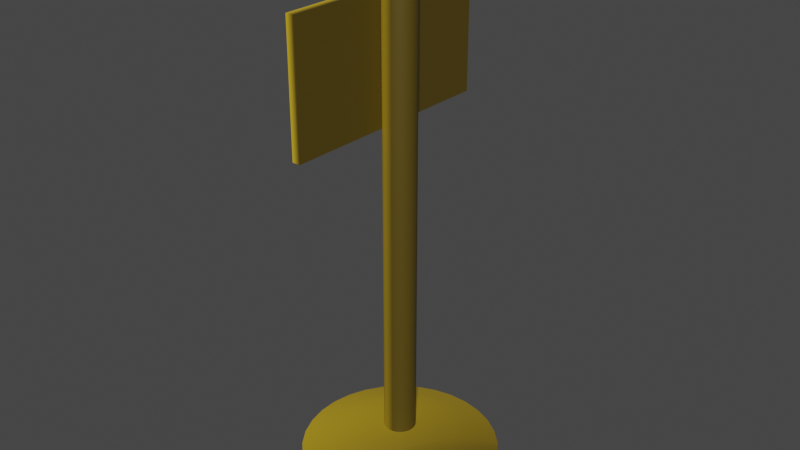 # Source: Yellow_Small_Sign.blend  (saved by Blender 3.1.7; exported with 4.5.12 LTS)
import bpy
from mathutils import Matrix  # noqa: F401  (used for matrix-valued properties, if any)

bpy.ops.wm.read_factory_settings(use_empty=True)
scene = bpy.context.scene
scene.name = 'Scene'

# ---- collections
col_collection = bpy.data.collections.new('Collection'); scene.collection.children.link(col_collection)

# ---- materials (node trees are filled in below, after node groups)
mat_material_001 = bpy.data.materials.new('Material.001')
mat_material_001.use_transparent_shadow = False
mat_material_002 = bpy.data.materials.new('Material.002')
mat_material_002.use_transparent_shadow = False
mat_material_003 = bpy.data.materials.new('Material.003')
mat_material_003.use_transparent_shadow = False

# ---- material node trees
mat_material_001.use_nodes = True; mat_material_001.node_tree.nodes.clear()
_N = mat_material_001.node_tree.nodes; _L = mat_material_001.node_tree.links
n0 = _N.new('ShaderNodeBsdfPrincipled'); n0.name = 'Principled BSDF'; n0.location = (10, 300)
n0.distribution = 'GGX'
n0.subsurface_method = 'RANDOM_WALK_SKIN'
n0.inputs[3].default_value = 1.45
n0.inputs[27].default_value = (0.0, 0.0, 0.0, 1.0)
n0.inputs[28].default_value = 1.0
n1 = _N.new('ShaderNodeOutputMaterial'); n1.name = 'Material Output'; n1.location = (300, 300)
n2 = _N.new('ShaderNodeValToRGB'); n2.name = 'ColorRamp'; n2.location = (-391, 227)
n2.color_ramp.interpolation = 'B_SPLINE'
while len(n2.color_ramp.elements) > 1: n2.color_ramp.elements.remove(n2.color_ramp.elements[-1])
n2.color_ramp.elements[0].position = 0.0; n2.color_ramp.elements[0].color = (0.8796, 0.5776, 0.02315, 1.0)
_e = n2.color_ramp.elements.new(0.6773); _e.color = (0.08681, 0.05941, 0.004374, 1.0)
n3 = _N.new('ShaderNodeTexGradient'); n3.name = 'Gradient Texture'; n3.location = (-627, 233)
_L.new(n0.outputs[0], n1.inputs[0])
_L.new(n3.outputs[0], n2.inputs[0])
_L.new(n2.outputs[0], n0.inputs[0])
n1.is_active_output = True
mat_material_002.use_nodes = True; mat_material_002.node_tree.nodes.clear()
_N = mat_material_002.node_tree.nodes; _L = mat_material_002.node_tree.links
n0 = _N.new('ShaderNodeBsdfPrincipled'); n0.name = 'Principled BSDF'; n0.location = (10, 300)
n0.distribution = 'GGX'
n0.subsurface_method = 'RANDOM_WALK_SKIN'
n0.inputs[3].default_value = 1.45
n0.inputs[27].default_value = (0.0, 0.0, 0.0, 1.0)
n0.inputs[28].default_value = 1.0
n1 = _N.new('ShaderNodeValToRGB'); n1.name = 'ColorRamp'; n1.location = (-391, 227)
while len(n1.color_ramp.elements) > 1: n1.color_ramp.elements.remove(n1.color_ramp.elements[-1])
n1.color_ramp.elements[0].position = 0.0; n1.color_ramp.elements[0].color = (0.8796, 0.5776, 0.02315, 1.0)
_e = n1.color_ramp.elements.new(0.6773); _e.color = (0.08681, 0.05941, 0.004374, 1.0)
n2 = _N.new('ShaderNodeTexGradient'); n2.name = 'Gradient Texture'; n2.location = (-627, 233)
n3 = _N.new('ShaderNodeOutputMaterial'); n3.name = 'Material Output'; n3.location = (300, 300)
_L.new(n0.outputs[0], n3.inputs[0])
_L.new(n2.outputs[0], n1.inputs[0])
_L.new(n1.outputs[0], n0.inputs[0])
n3.is_active_output = True
mat_material_003.use_nodes = True; mat_material_003.node_tree.nodes.clear()
_N = mat_material_003.node_tree.nodes; _L = mat_material_003.node_tree.links
n0 = _N.new('ShaderNodeBsdfPrincipled'); n0.name = 'Principled BSDF'; n0.location = (10, 300)
n0.distribution = 'GGX'
n0.subsurface_method = 'RANDOM_WALK_SKIN'
n0.inputs[3].default_value = 1.45
n0.inputs[27].default_value = (0.0, 0.0, 0.0, 1.0)
n0.inputs[28].default_value = 1.0
n1 = _N.new('ShaderNodeOutputMaterial'); n1.name = 'Material Output'; n1.location = (300, 300)
n2 = _N.new('ShaderNodeValToRGB'); n2.name = 'ColorRamp'; n2.location = (-368, 228)
n2.color_ramp.interpolation = 'B_SPLINE'
while len(n2.color_ramp.elements) > 1: n2.color_ramp.elements.remove(n2.color_ramp.elements[-1])
n2.color_ramp.elements[0].position = 0.0; n2.color_ramp.elements[0].color = (0.8796, 0.5776, 0.02315, 1.0)
_e = n2.color_ramp.elements.new(0.75); _e.color = (0.08681, 0.05941, 0.004374, 1.0)
n3 = _N.new('ShaderNodeTexGradient'); n3.name = 'Gradient Texture'; n3.location = (-604, 235)
_L.new(n0.outputs[0], n1.inputs[0])
_L.new(n3.outputs[0], n2.inputs[0])
_L.new(n2.outputs[0], n0.inputs[0])
n1.is_active_output = True

# ---- world
world_world = bpy.data.worlds.new('World'); scene.world = world_world
world_world.use_nodes = True; world_world.node_tree.nodes.clear()
_N = world_world.node_tree.nodes; _L = world_world.node_tree.links
n0 = _N.new('ShaderNodeOutputWorld'); n0.name = 'World Output'; n0.location = (300, 300)
n1 = _N.new('ShaderNodeBackground'); n1.name = 'Background'; n1.location = (10, 300)
n1.inputs[0].default_value = (0.05088, 0.05088, 0.05088, 1.0)
_L.new(n1.outputs[0], n0.inputs[0])
n0.is_active_output = True
world_world.color = (0.05088, 0.05088, 0.05088)
world_world.use_sun_shadow = False
world_world.sun_shadow_jitter_overblur = 0.0

# ---- meshes
me_sphere = bpy.data.meshes.new('Sphere')
me_sphere.from_pydata([(1.09e-08, 0.173, 0.8757), (1.832e-08, 0.3093, 0.8334), (2.147e-08, 0.4305, 0.7769), (0.03375, 0.1697, 0.8757), (0.06035, 0.3034, 0.8334), (0.08399, 0.4222, 0.7769), (0.0662, 0.1598, 0.8757), (0.1184, 0.2858, 0.8334), (0.1648, 0.3977, 0.7769), (0.09611, 0.1438, 0.8757), (0.1719, 0.2572, 0.8334), (0.2392, 0.358, 0.7769), (0.1223, 0.1223, 0.8757), (0.2187, 0.2187, 0.8334), (0.3044, 0.3044, 0.7769), (0.1438, 0.09611, 0.8757), (0.2572, 0.1719, 0.8334), (0.358, 0.2392, 0.7769), (0.1598, 0.0662, 0.8757), (0.2858, 0.1184, 0.8334), (0.3977, 0.1648, 0.7769), (0.1697, 0.03375, 0.8757), (0.3034, 0.06035, 0.8334), (0.4222, 0.08399, 0.7769), (0.173, -6.511e-08, 0.8757), (0.3093, -1.047e-07, 0.8334), (0.4305, -9.607e-08, 0.7769), (0.1697, -0.03375, 0.8757), (0.3034, -0.06035, 0.8334), (0.4222, -0.08399, 0.7769), (0.1598, -0.0662, 0.8757), (0.2858, -0.1184, 0.8334), (0.3977, -0.1648, 0.7769), (0.1438, -0.09611, 0.8757), (0.2572, -0.1719, 0.8334), (0.358, -0.2392, 0.7769), (0.1223, -0.1223, 0.8757), (0.2187, -0.2187, 0.8334), (0.3044, -0.3044, 0.7769), (0.09611, -0.1438, 0.8757), (0.1719, -0.2572, 0.8334), (0.2392, -0.358, 0.7769), (0.0662, -0.1598, 0.8757), (0.1184, -0.2858, 0.8334), (0.1648, -0.3977, 0.7769), (0.03375, -0.1697, 0.8757), (0.06035, -0.3034, 0.8334), (0.08399, -0.4222, 0.7769), (1.281e-08, -0.173, 0.8757), (-4.027e-09, -0.3093, 0.8334), (-2.882e-08, -0.4305, 0.7769), (-0.03375, -0.1697, 0.8757), (-0.06035, -0.3034, 0.8334), (-0.08399, -0.4222, 0.7769), (-0.0662, -0.1598, 0.8757), (-0.1184, -0.2858, 0.8334), (-0.1648, -0.3977, 0.7769), (-0.09611, -0.1438, 0.8757), (-0.1719, -0.2572, 0.8334), (-0.2392, -0.358, 0.7769), (-0.1223, -0.1223, 0.8757), (-0.2187, -0.2187, 0.8334), (-0.3044, -0.3044, 0.7769), (-0.1438, -0.09611, 0.8757), (-0.2572, -0.1719, 0.8334), (-0.358, -0.2392, 0.7769), (-7.534e-08, -1.183e-07, 0.8982), (-0.1598, -0.0662, 0.8757), (-0.2858, -0.1184, 0.8334), (-0.3977, -0.1648, 0.7769), (-0.1697, -0.03375, 0.8757), (-0.3034, -0.06035, 0.8334), (-0.4222, -0.08399, 0.7769), (-0.173, -6.841e-08, 0.8757), (-0.3093, -4.447e-08, 0.8334), (-0.4305, -3.692e-09, 0.7769), (-0.1697, 0.03375, 0.8757), (-0.3034, 0.06035, 0.8334), (-0.4222, 0.08399, 0.7769), (-0.1598, 0.0662, 0.8757), (-0.2858, 0.1184, 0.8334), (-0.3977, 0.1648, 0.7769), (-0.1438, 0.09611, 0.8757), (-0.2572, 0.1719, 0.8334), (-0.358, 0.2392, 0.7769), (-0.1223, 0.1223, 0.8757), (-0.2187, 0.2187, 0.8334), (-0.3044, 0.3044, 0.7769), (-0.09611, 0.1438, 0.8757), (-0.1719, 0.2572, 0.8334), (-0.2392, 0.358, 0.7769), (-0.0662, 0.1598, 0.8757), (-0.1184, 0.2858, 0.8334), (-0.1648, 0.3977, 0.7769), (-0.03375, 0.1697, 0.8757), (-0.06035, 0.3034, 0.8334), (-0.08399, 0.4222, 0.7769)], [], [(0, 66, 3), (1, 0, 3, 4), (2, 1, 4, 5), (3, 66, 6), (4, 3, 6, 7), (5, 4, 7, 8), (6, 66, 9), (7, 6, 9, 10), (8, 7, 10, 11), (9, 66, 12), (10, 9, 12, 13), (11, 10, 13, 14), (13, 12, 15, 16), (14, 13, 16, 17), (12, 66, 15), (15, 66, 18), (16, 15, 18, 19), (17, 16, 19, 20), (19, 18, 21, 22), (20, 19, 22, 23), (18, 66, 21), (21, 66, 24), (22, 21, 24, 25), (23, 22, 25, 26), (26, 25, 28, 29), (24, 66, 27), (25, 24, 27, 28), (27, 66, 30), (28, 27, 30, 31), (29, 28, 31, 32), (30, 66, 33), (31, 30, 33, 34), (32, 31, 34, 35), (33, 66, 36), (34, 33, 36, 37), (35, 34, 37, 38), (36, 66, 39), (37, 36, 39, 40), (38, 37, 40, 41), (39, 66, 42), (40, 39, 42, 43), (41, 40, 43, 44), (42, 66, 45), (43, 42, 45, 46), (44, 43, 46, 47), (45, 66, 48), (46, 45, 48, 49), (47, 46, 49, 50), (48, 66, 51), (49, 48, 51, 52), (50, 49, 52, 53), (52, 51, 54, 55), (53, 52, 55, 56), (51, 66, 54), (54, 66, 57), (55, 54, 57, 58), (56, 55, 58, 59), (59, 58, 61, 62), (57, 66, 60), (58, 57, 60, 61), (60, 66, 63), (61, 60, 63, 64), (62, 61, 64, 65), (65, 64, 68, 69), (63, 66, 67), (64, 63, 67, 68), (67, 66, 70), (68, 67, 70, 71), (69, 68, 71, 72), (70, 66, 73), (71, 70, 73, 74), (72, 71, 74, 75), (73, 66, 76), (74, 73, 76, 77), (75, 74, 77, 78), (76, 66, 79), (77, 76, 79, 80), (78, 77, 80, 81), (79, 66, 82), (80, 79, 82, 83), (81, 80, 83, 84), (82, 66, 85), (83, 82, 85, 86), (84, 83, 86, 87), (86, 85, 88, 89), (87, 86, 89, 90), (85, 66, 88), (88, 66, 91), (89, 88, 91, 92), (90, 89, 92, 93), (92, 91, 94, 95), (93, 92, 95, 96), (91, 66, 94), (94, 66, 0), (95, 94, 0, 1), (96, 95, 1, 2)])
me_sphere.polygons.foreach_set('use_smooth', [True] * 96)
_uv = me_sphere.uv_layers.new(name='UVMap')
_uv.uv.foreach_set('vector', [0.75, 0.9375, 0.7344, 1.0, 0.7188, 0.9375, 0.75, 0.875, 0.75, 0.9375, 0.7188, 0.9375, 0.7188, 0.875, 0.75, 0.8125, 0.75, 0.875, 0.7188, 0.875, 0.7188, 0.8125, 0.7188, 0.9375, 0.7031, 1.0, 0.6875, 0.9375, 0.7188, 0.875, 0.7188, 0.9375, 0.6875, 0.9375, 0.6875, 0.875, 0.7188, 0.8125, 0.7188, 0.875, 0.6875, 0.875, 0.6875, 0.8125, 0.6875, 0.9375, 0.6719, 1.0, 0.6562, 0.9375, 0.6875, 0.875, 0.6875, 0.9375, 0.6562, 0.9375, 0.6562, 0.875, 0.6875, 0.8125, 0.6875, 0.875, 0.6562, 0.875, 0.6562, 0.8125, 0.6562, 0.9375, 0.6406, 1.0, 0.625, 0.9375, 0.6562, 0.875, 0.6562, 0.9375, 0.625, 0.9375, 0.625, 0.875, 0.6562, 0.8125, 0.6562, 0.875, 0.625, 0.875, 0.625, 0.8125, 0.625, 0.875, 0.625, 0.9375, 0.5937, 0.9375, 0.5937, 0.875, 0.625, 0.8125, 0.625, 0.875, 0.5937, 0.875, 0.5938, 0.8125, 0.625, 0.9375, 0.6094, 1.0, 0.5937, 0.9375, 0.5937, 0.9375, 0.5781, 1.0, 0.5625, 0.9375, 0.5937, 0.875, 0.5937, 0.9375, 0.5625, 0.9375, 0.5625, 0.875, 0.5938, 0.8125, 0.5937, 0.875, 0.5625, 0.875, 0.5625, 0.8125, 0.5625, 0.875, 0.5625, 0.9375, 0.5312, 0.9375, 0.5312, 0.875, 0.5625, 0.8125, 0.5625, 0.875, 0.5312, 0.875, 0.5312, 0.8125, 0.5625, 0.9375, 0.5469, 1.0, 0.5312, 0.9375, 0.5312, 0.9375, 0.5156, 1.0, 0.5, 0.9375, 0.5312, 0.875, 0.5312, 0.9375, 0.5, 0.9375, 0.5, 0.875, 0.5312, 0.8125, 0.5312, 0.875, 0.5, 0.875, 0.5, 0.8125, 0.5, 0.8125, 0.5, 0.875, 0.4687, 0.875, 0.4687, 0.8125, 0.5, 0.9375, 0.4844, 1.0, 0.4687, 0.9375, 0.5, 0.875, 0.5, 0.9375, 0.4687, 0.9375, 0.4687, 0.875, 0.4687, 0.9375, 0.4531, 1.0, 0.4375, 0.9375, 0.4687, 0.875, 0.4687, 0.9375, 0.4375, 0.9375, 0.4375, 0.875, 0.4687, 0.8125, 0.4687, 0.875, 0.4375, 0.875, 0.4375, 0.8125, 0.4375, 0.9375, 0.4219, 1.0, 0.4062, 0.9375, 0.4375, 0.875, 0.4375, 0.9375, 0.4062, 0.9375, 0.4062, 0.875, 0.4375, 0.8125, 0.4375, 0.875, 0.4062, 0.875, 0.4062, 0.8125, 0.4062, 0.9375, 0.3906, 1.0, 0.375, 0.9375, 0.4062, 0.875, 0.4062, 0.9375, 0.375, 0.9375, 0.375, 0.875, 0.4062, 0.8125, 0.4062, 0.875, 0.375, 0.875, 0.375, 0.8125, 0.375, 0.9375, 0.3594, 1.0, 0.3437, 0.9375, 0.375, 0.875, 0.375, 0.9375, 0.3437, 0.9375, 0.3438, 0.875, 0.375, 0.8125, 0.375, 0.875, 0.3438, 0.875, 0.3438, 0.8125, 0.3437, 0.9375, 0.3281, 1.0, 0.3125, 0.9375, 0.3438, 0.875, 0.3437, 0.9375, 0.3125, 0.9375, 0.3125, 0.875, 0.3438, 0.8125, 0.3438, 0.875, 0.3125, 0.875, 0.3125, 0.8125, 0.3125, 0.9375, 0.2969, 1.0, 0.2812, 0.9375, 0.3125, 0.875, 0.3125, 0.9375, 0.2812, 0.9375, 0.2812, 0.875, 0.3125, 0.8125, 0.3125, 0.875, 0.2812, 0.875, 0.2812, 0.8125, 0.2812, 0.9375, 0.2656, 1.0, 0.25, 0.9375, 0.2812, 0.875, 0.2812, 0.9375, 0.25, 0.9375, 0.25, 0.875, 0.2812, 0.8125, 0.2812, 0.875, 0.25, 0.875, 0.25, 0.8125, 0.25, 0.9375, 0.2344, 1.0, 0.2188, 0.9375, 0.25, 0.875, 0.25, 0.9375, 0.2188, 0.9375, 0.2188, 0.875, 0.25, 0.8125, 0.25, 0.875, 0.2188, 0.875, 0.2188, 0.8125, 0.2188, 0.875, 0.2188, 0.9375, 0.1875, 0.9375, 0.1875, 0.875, 0.2188, 0.8125, 0.2188, 0.875, 0.1875, 0.875, 0.1875, 0.8125, 0.2188, 0.9375, 0.2031, 1.0, 0.1875, 0.9375, 0.1875, 0.9375, 0.1719, 1.0, 0.1563, 0.9375, 0.1875, 0.875, 0.1875, 0.9375, 0.1563, 0.9375, 0.1563, 0.875, 0.1875, 0.8125, 0.1875, 0.875, 0.1563, 0.875, 0.1562, 0.8125, 0.1562, 0.8125, 0.1563, 0.875, 0.125, 0.875, 0.125, 0.8125, 0.1563, 0.9375, 0.1406, 1.0, 0.125, 0.9375, 0.1563, 0.875, 0.1563, 0.9375, 0.125, 0.9375, 0.125, 0.875, 0.125, 0.9375, 0.1094, 1.0, 0.09375, 0.9375, 0.125, 0.875, 0.125, 0.9375, 0.09375, 0.9375, 0.09375, 0.875, 0.125, 0.8125, 0.125, 0.875, 0.09375, 0.875, 0.09375, 0.8125, 0.09375, 0.8125, 0.09375, 0.875, 0.0625, 0.875, 0.0625, 0.8125, 0.09375, 0.9375, 0.07813, 1.0, 0.0625, 0.9375, 0.09375, 0.875, 0.09375, 0.9375, 0.0625, 0.9375, 0.0625, 0.875, 0.0625, 0.9375, 0.04688, 1.0, 0.03125, 0.9375, 0.0625, 0.875, 0.0625, 0.9375, 0.03125, 0.9375, 0.03125, 0.875, 0.0625, 0.8125, 0.0625, 0.875, 0.03125, 0.875, 0.03125, 0.8125, 0.03125, 0.9375, 0.01563, 1.0, 8.941e-08, 0.9375, 0.03125, 0.875, 0.03125, 0.9375, 8.941e-08, 0.9375, 2.98e-08, 0.875, 0.03125, 0.8125, 0.03125, 0.875, 2.98e-08, 0.875, 0.0, 0.8125, 1.0, 0.9375, 0.9844, 1.0, 0.9688, 0.9375, 1.0, 0.875, 1.0, 0.9375, 0.9688, 0.9375, 0.9688, 0.875, 1.0, 0.8125, 1.0, 0.875, 0.9688, 0.875, 0.9688, 0.8125, 0.9688, 0.9375, 0.9531, 1.0, 0.9375, 0.9375, 0.9688, 0.875, 0.9688, 0.9375, 0.9375, 0.9375, 0.9375, 0.875, 0.9688, 0.8125, 0.9688, 0.875, 0.9375, 0.875, 0.9375, 0.8125, 0.9375, 0.9375, 0.9219, 1.0, 0.9062, 0.9375, 0.9375, 0.875, 0.9375, 0.9375, 0.9062, 0.9375, 0.9062, 0.875, 0.9375, 0.8125, 0.9375, 0.875, 0.9062, 0.875, 0.9062, 0.8125, 0.9062, 0.9375, 0.8906, 1.0, 0.875, 0.9375, 0.9062, 0.875, 0.9062, 0.9375, 0.875, 0.9375, 0.875, 0.875, 0.9062, 0.8125, 0.9062, 0.875, 0.875, 0.875, 0.875, 0.8125, 0.875, 0.875, 0.875, 0.9375, 0.8438, 0.9375, 0.8438, 0.875, 0.875, 0.8125, 0.875, 0.875, 0.8438, 0.875, 0.8438, 0.8125, 0.875, 0.9375, 0.8594, 1.0, 0.8438, 0.9375, 0.8438, 0.9375, 0.8281, 1.0, 0.8125, 0.9375, 0.8438, 0.875, 0.8438, 0.9375, 0.8125, 0.9375, 0.8125, 0.875, 0.8438, 0.8125, 0.8438, 0.875, 0.8125, 0.875, 0.8125, 0.8125, 0.8125, 0.875, 0.8125, 0.9375, 0.7812, 0.9375, 0.7812, 0.875, 0.8125, 0.8125, 0.8125, 0.875, 0.7812, 0.875, 0.7812, 0.8125, 0.8125, 0.9375, 0.7969, 1.0, 0.7812, 0.9375, 0.7812, 0.9375, 0.7656, 1.0, 0.75, 0.9375, 0.7812, 0.875, 0.7812, 0.9375, 0.75, 0.9375, 0.75, 0.875, 0.7812, 0.8125, 0.7812, 0.875, 0.75, 0.875, 0.75, 0.8125])
me_sphere.materials.append(mat_material_001)
me_sphere.use_remesh_fix_poles = True
me_sphere.use_remesh_preserve_attributes = False
me_sphere.update()
me_cylinder = bpy.data.meshes.new('Cylinder')
me_cylinder.from_pydata([(0.0, 1.0, -1.0), (0.0, 1.0, 0.9898), (0.1951, 0.9808, -1.0), (0.1951, 0.9808, 0.9898), (0.3827, 0.9239, -1.0), (0.3827, 0.9239, 0.9898), (0.5556, 0.8315, -1.0), (0.5556, 0.8315, 0.9898), (0.7071, 0.7071, -1.0), (0.7071, 0.7071, 0.9898), (0.8315, 0.5556, -1.0), (0.8315, 0.5556, 0.9898), (0.9239, 0.3827, -1.0), (0.9239, 0.3827, 0.9898), (0.9808, 0.1951, -1.0), (0.9808, 0.1951, 0.9898), (1.0, -4.371e-08, -1.0), (1.0, -4.371e-08, 0.9898), (0.9808, -0.1951, -1.0), (0.9808, -0.1951, 0.9898), (0.9239, -0.3827, -1.0), (0.9239, -0.3827, 0.9898), (0.8315, -0.5556, -1.0), (0.8315, -0.5556, 0.9898), (0.7071, -0.7071, -1.0), (0.7071, -0.7071, 0.9898), (0.5556, -0.8315, -1.0), (0.5556, -0.8315, 0.9898), (0.3827, -0.9239, -1.0), (0.3827, -0.9239, 0.9898), (0.1951, -0.9808, -1.0), (0.1951, -0.9808, 0.9898), (-8.742e-08, -1.0, -1.0), (-8.742e-08, -1.0, 0.9898), (-0.1951, -0.9808, -1.0), (-0.1951, -0.9808, 0.9898), (-0.3827, -0.9239, -1.0), (-0.3827, -0.9239, 0.9898), (-0.5556, -0.8315, -1.0), (-0.5556, -0.8315, 0.9898), (-0.7071, -0.7071, -1.0), (-0.7071, -0.7071, 0.9898), (-0.8315, -0.5556, -1.0), (-0.8315, -0.5556, 0.9898), (-0.9239, -0.3827, -1.0), (-0.9239, -0.3827, 0.9898), (-0.9808, -0.1951, -1.0), (-0.9808, -0.1951, 0.9898), (-1.0, 1.192e-08, -1.0), (-1.0, 1.192e-08, 0.9898), (-0.9808, 0.1951, -1.0), (-0.9808, 0.1951, 0.9898), (-0.9239, 0.3827, -1.0), (-0.9239, 0.3827, 0.9898), (-0.8315, 0.5556, -1.0), (-0.8315, 0.5556, 0.9898), (-0.7071, 0.7071, -1.0), (-0.7071, 0.7071, 0.9898), (-0.5556, 0.8315, -1.0), (-0.5556, 0.8315, 0.9898), (-0.3827, 0.9239, -1.0), (-0.3827, 0.9239, 0.9898), (-0.1951, 0.9808, -1.0), (-0.1951, 0.9808, 0.9898), (-4.371e-08, 2.086e-07, 1.007)], [], [(0, 1, 3, 2), (2, 3, 5, 4), (4, 5, 7, 6), (6, 7, 9, 8), (8, 9, 11, 10), (10, 11, 13, 12), (12, 13, 15, 14), (14, 15, 17, 16), (16, 17, 19, 18), (18, 19, 21, 20), (20, 21, 23, 22), (22, 23, 25, 24), (24, 25, 27, 26), (26, 27, 29, 28), (28, 29, 31, 30), (30, 31, 33, 32), (32, 33, 35, 34), (34, 35, 37, 36), (36, 37, 39, 38), (38, 39, 41, 40), (40, 41, 43, 42), (42, 43, 45, 44), (44, 45, 47, 46), (46, 47, 49, 48), (48, 49, 51, 50), (50, 51, 53, 52), (52, 53, 55, 54), (54, 55, 57, 56), (56, 57, 59, 58), (58, 59, 61, 60), (3, 1, 64, 17, 15, 13, 11, 9, 7, 5), (60, 61, 63, 62), (62, 63, 1, 0), (0, 2, 4, 6, 8, 10, 12, 14, 16, 18, 20, 22, 24, 26, 28, 30, 32, 34, 36, 38, 40, 42, 44, 46, 48, 50, 52, 54, 56, 58, 60, 62), (17, 64, 33, 31, 29, 27, 25, 23, 21, 19), (33, 64, 49, 47, 45, 43, 41, 39, 37, 35), (49, 64, 1, 63, 61, 59, 57, 55, 53, 51)])
me_cylinder.polygons.foreach_set('use_smooth', [True] * 37)
_uv = me_cylinder.uv_layers.new(name='UVMap')
_uv.uv.foreach_set('vector', [1.0, 0.5, 1.0, 1.0, 0.9688, 1.0, 0.9688, 0.5, 0.9688, 0.5, 0.9688, 1.0, 0.9375, 1.0, 0.9375, 0.5, 0.9375, 0.5, 0.9375, 1.0, 0.9062, 1.0, 0.9062, 0.5, 0.9062, 0.5, 0.9062, 1.0, 0.875, 1.0, 0.875, 0.5, 0.875, 0.5, 0.875, 1.0, 0.8438, 1.0, 0.8438, 0.5, 0.8438, 0.5, 0.8438, 1.0, 0.8125, 1.0, 0.8125, 0.5, 0.8125, 0.5, 0.8125, 1.0, 0.7812, 1.0, 0.7812, 0.5, 0.7812, 0.5, 0.7812, 1.0, 0.75, 1.0, 0.75, 0.5, 0.75, 0.5, 0.75, 1.0, 0.7188, 1.0, 0.7188, 0.5, 0.7188, 0.5, 0.7188, 1.0, 0.6875, 1.0, 0.6875, 0.5, 0.6875, 0.5, 0.6875, 1.0, 0.6562, 1.0, 0.6562, 0.5, 0.6562, 0.5, 0.6562, 1.0, 0.625, 1.0, 0.625, 0.5, 0.625, 0.5, 0.625, 1.0, 0.5938, 1.0, 0.5938, 0.5, 0.5938, 0.5, 0.5938, 1.0, 0.5625, 1.0, 0.5625, 0.5, 0.5625, 0.5, 0.5625, 1.0, 0.5312, 1.0, 0.5312, 0.5, 0.5312, 0.5, 0.5312, 1.0, 0.5, 1.0, 0.5, 0.5, 0.5, 0.5, 0.5, 1.0, 0.4688, 1.0, 0.4688, 0.5, 0.4688, 0.5, 0.4688, 1.0, 0.4375, 1.0, 0.4375, 0.5, 0.4375, 0.5, 0.4375, 1.0, 0.4062, 1.0, 0.4062, 0.5, 0.4062, 0.5, 0.4062, 1.0, 0.375, 1.0, 0.375, 0.5, 0.375, 0.5, 0.375, 1.0, 0.3438, 1.0, 0.3438, 0.5, 0.3438, 0.5, 0.3438, 1.0, 0.3125, 1.0, 0.3125, 0.5, 0.3125, 0.5, 0.3125, 1.0, 0.2812, 1.0, 0.2812, 0.5, 0.2812, 0.5, 0.2812, 1.0, 0.25, 1.0, 0.25, 0.5, 0.25, 0.5, 0.25, 1.0, 0.2188, 1.0, 0.2188, 0.5, 0.2188, 0.5, 0.2188, 1.0, 0.1875, 1.0, 0.1875, 0.5, 0.1875, 0.5, 0.1875, 1.0, 0.1562, 1.0, 0.1562, 0.5, 0.1562, 0.5, 0.1562, 1.0, 0.125, 1.0, 0.125, 0.5, 0.125, 0.5, 0.125, 1.0, 0.09375, 1.0, 0.09375, 0.5, 0.09375, 0.5, 0.09375, 1.0, 0.0625, 1.0, 0.0625, 0.5, 0.2968, 0.4854, 0.25, 0.49, 0.25, 0.25, 0.49, 0.25, 0.4854, 0.2968, 0.4717, 0.3418, 0.4496, 0.3833, 0.4197, 0.4197, 0.3833, 0.4496, 0.3418, 0.4717, 0.0625, 0.5, 0.0625, 1.0, 0.03125, 1.0, 0.03125, 0.5, 0.03125, 0.5, 0.03125, 1.0, 0.0, 1.0, 0.0, 0.5, 0.75, 0.49, 0.7968, 0.4854, 0.8418, 0.4717, 0.8833, 0.4496, 0.9197, 0.4197, 0.9496, 0.3833, 0.9717, 0.3418, 0.9854, 0.2968, 0.99, 0.25, 0.9854, 0.2032, 0.9717, 0.1582, 0.9496, 0.1167, 0.9197, 0.08029, 0.8833, 0.05045, 0.8418, 0.02827, 0.7968, 0.01461, 0.75, 0.01, 0.7032, 0.01461, 0.6582, 0.02827, 0.6167, 0.05045, 0.5803, 0.08029, 0.5504, 0.1167, 0.5283, 0.1582, 0.5146, 0.2032, 0.51, 0.25, 0.5146, 0.2968, 0.5283, 0.3418, 0.5504, 0.3833, 0.5803, 0.4197, 0.6167, 0.4496, 0.6582, 0.4717, 0.7032, 0.4854, 0.49, 0.25, 0.25, 0.25, 0.25, 0.01, 0.2968, 0.01461, 0.3418, 0.02827, 0.3833, 0.05045, 0.4197, 0.08029, 0.4496, 0.1167, 0.4717, 0.1582, 0.4854, 0.2032, 0.25, 0.01, 0.25, 0.25, 0.01, 0.25, 0.01461, 0.2032, 0.02827, 0.1582, 0.05045, 0.1167, 0.08029, 0.08029, 0.1167, 0.05045, 0.1582, 0.02827, 0.2032, 0.01461, 0.01, 0.25, 0.25, 0.25, 0.25, 0.49, 0.2032, 0.4854, 0.1582, 0.4717, 0.1167, 0.4496, 0.08029, 0.4197, 0.05045, 0.3833, 0.02827, 0.3418, 0.01461, 0.2968])
me_cylinder.materials.append(mat_material_002)
me_cylinder.use_remesh_fix_poles = True
me_cylinder.use_remesh_preserve_attributes = False
me_cylinder.update()
me_cube_001 = bpy.data.meshes.new('Cube.001')
me_cube_001.from_pydata([(-1.0, -1.0, -1.0), (-1.0, -1.0, 1.0), (-1.0, 1.0, -1.0), (-1.0, 1.0, 1.0), (1.0, -1.0, -1.0), (1.0, -1.0, 1.0), (1.0, 1.0, -1.0), (1.0, 1.0, 1.0)], [], [(0, 1, 3, 2), (2, 3, 7, 6), (6, 7, 5, 4), (4, 5, 1, 0), (2, 6, 4, 0), (7, 3, 1, 5)])
_uv = me_cube_001.uv_layers.new(name='UVMap')
_uv.uv.foreach_set('vector', [0.375, 0.0, 0.625, 0.0, 0.625, 0.25, 0.375, 0.25, 0.375, 0.25, 0.625, 0.25, 0.625, 0.5, 0.375, 0.5, 0.375, 0.5, 0.625, 0.5, 0.625, 0.75, 0.375, 0.75, 0.375, 0.75, 0.625, 0.75, 0.625, 1.0, 0.375, 1.0, 0.125, 0.5, 0.375, 0.5, 0.375, 0.75, 0.125, 0.75, 0.625, 0.5, 0.875, 0.5, 0.875, 0.75, 0.625, 0.75])
me_cube_001.materials.append(mat_material_003)
me_cube_001.use_remesh_fix_poles = True
me_cube_001.use_remesh_preserve_attributes = False
me_cube_001.update()

# ---- objects
ob_sphere = bpy.data.objects.new('Sphere', me_sphere)
ob_cylinder = bpy.data.objects.new('Cylinder', me_cylinder)
ob_cube = bpy.data.objects.new('Cube', me_cube_001)

# ---- transforms, parenting, visibility, modifiers, constraints
ob_sphere.location = (0.0, 0.0, -0.7493)
ob_sphere.rotation_euler = (0.0, -0.0, -0.4842)
ob_cylinder.location = (0.0, 0.0, 1.123)
ob_cylinder.rotation_euler = (0.0, -0.0, -0.1628)
ob_cylinder.scale = (0.06882, 0.06882, 1.053)
ob_cube.location = (-0.06793, 0.0, 1.79)
ob_cube.scale = (0.01771, 0.4903, 0.271)

# ---- collection membership
col_collection.objects.link(ob_sphere)
col_collection.objects.link(ob_cylinder)
col_collection.objects.link(ob_cube)

# ---- scene / render settings (as saved in the file)
scene.frame_start = 1; scene.frame_end = 250; scene.frame_set(1)
scene.render.engine = 'BLENDER_EEVEE_NEXT'
scene.cycles.sampling_pattern = 'TABULATED_SOBOL'
scene.cycles.use_light_tree = False
scene.view_settings.view_transform = 'Filmic'
bpy.context.view_layer.update()

# ---- added for rendering (the .blend has no active camera and no usable light): camera, sun
cam_auto = bpy.data.cameras.new('AutoCamera')
cam_auto.lens = 50.0
cam_auto.sensor_width = 36.0
cam_auto.clip_end = 1000.0
ob_auto_camera = bpy.data.objects.new('AutoCamera', cam_auto)
scene.collection.objects.link(ob_auto_camera)
ob_auto_camera.location = (2.50971, -3.01165, 3.11399)
ob_auto_camera.rotation_euler = (1.09748, -7.21219e-08, 0.694738)
scene.camera = ob_auto_camera
light_auto_sun = bpy.data.lights.new('AutoSun', 'SUN')
light_auto_sun.energy = 3.0
light_auto_sun.angle = 0.0523599
ob_auto_sun = bpy.data.objects.new('AutoSun', light_auto_sun)
scene.collection.objects.link(ob_auto_sun)
ob_auto_sun.rotation_euler = (0.872665, 0.174533, 0.523599)
bpy.context.view_layer.update()
